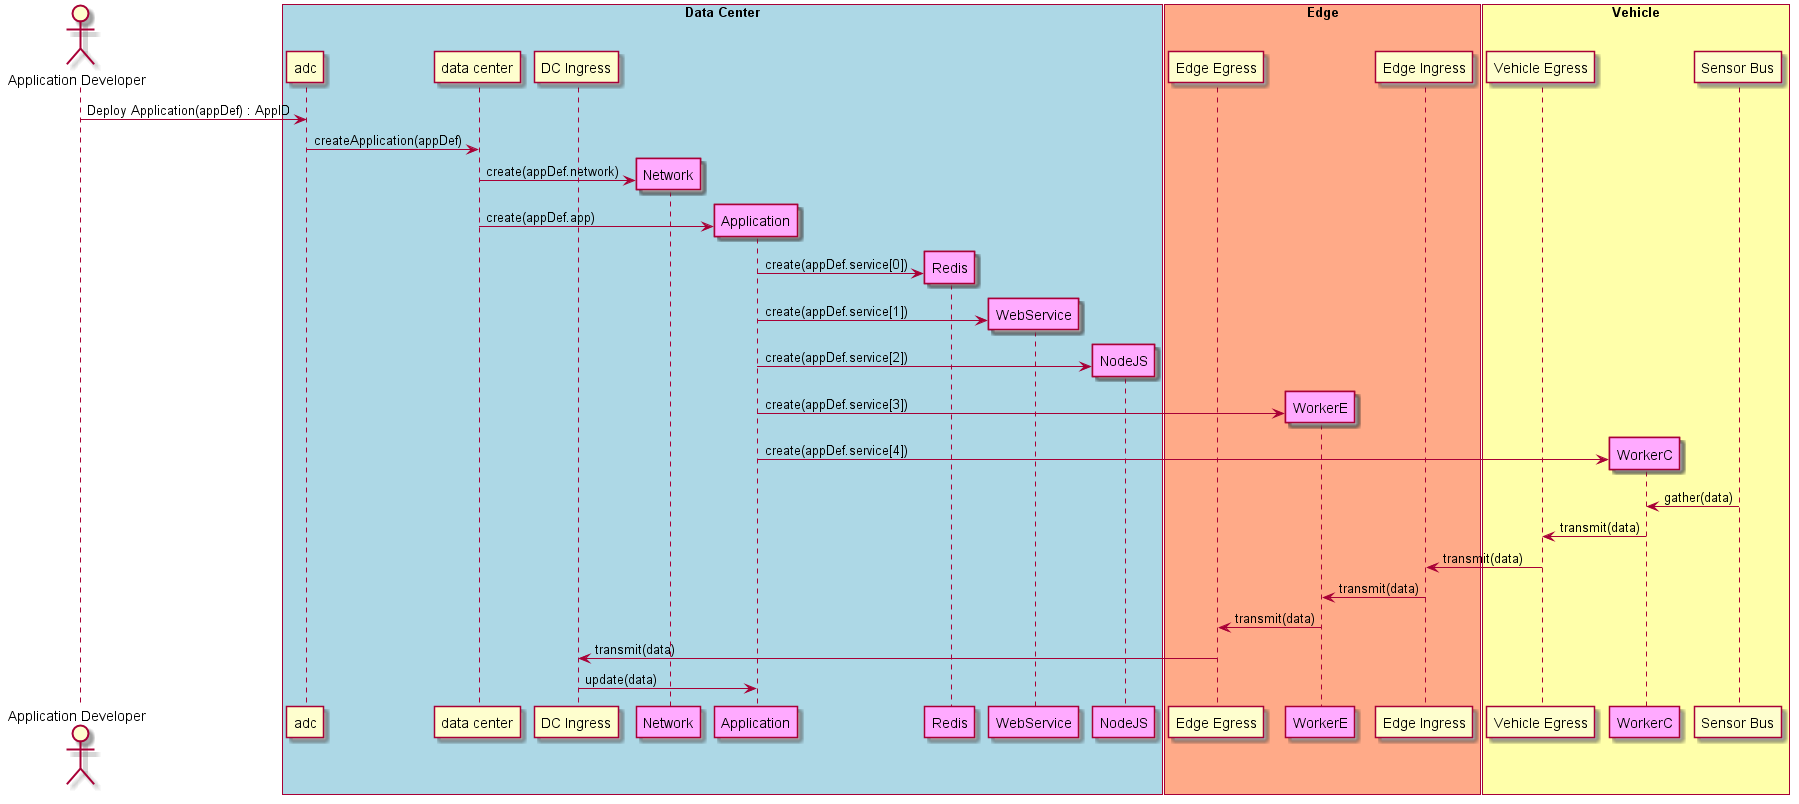

The diagram above was rendered by PlantUML. Its source (embedded in the PNG):
@startuml
Actor "Application Developer" as dev

box "Data Center" #lightblue
    participant "adc" as S
    participant "data center" as DC
    participant "DC Ingress" as DCI
    dev -> S : Deploy Application(appDef) : AppID
    S -> DC : createApplication(appDef)
    create "Network" as net #ffaaff
    DC -> net : create(appDef.network)
    create "Application" as app #ffaaff
    DC -> app : create(appDef.app)
    create "Redis" as redis #ffaaff
    app -> redis : create(appDef.service[0])
    create "WebService" as web #ffaaff
    app -> web: create(appDef.service[1])
    create "NodeJS" as node #ffaaff
    app -> node: create(appDef.service[2])
end box
box "Edge" #ffaa88
    participant "Edge Egress" as EE
    create WorkerE as workere #ffaaff
    app -> workere: create(appDef.service[3])
    participant "Edge Ingress" as EI
end box
box "Vehicle" #ffffaa
    participant "Vehicle Egress" as CE
    create WorkerC as workerc #ffaaff
    app -> workerc: create(appDef.service[4])
    participant "Sensor Bus" as CI
end box
CI -> workerc : gather(data)
workerc -> CE : transmit(data)
CE -> EI : transmit(data)
EI -> workere : transmit(data)
workere -> EE : transmit(data)
EE -> DCI : transmit(data)
DCI -> app : update(data)


@enduml